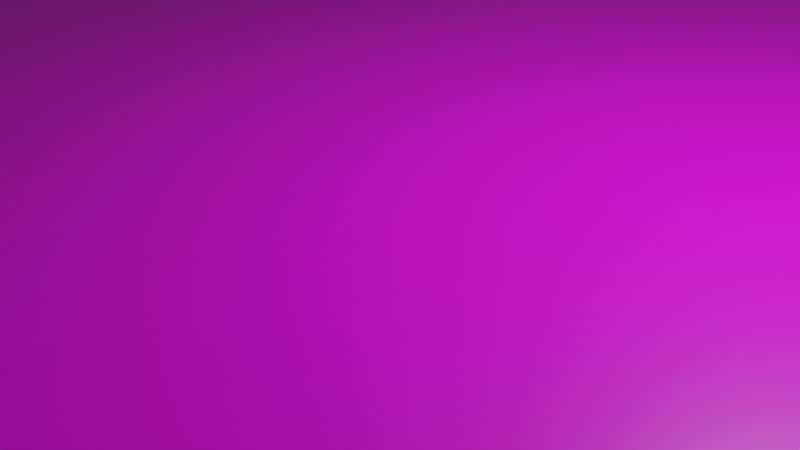 # Source: MuseuVirtual_3.blend  (saved by Blender 2.92.15; exported with 4.5.12 LTS)
import bpy
from mathutils import Matrix  # noqa: F401  (used for matrix-valued properties, if any)

bpy.ops.wm.read_factory_settings(use_empty=True)
scene = bpy.context.scene
scene.name = 'Scene'

# ---- collections
col_collection = bpy.data.collections.new('Collection'); scene.collection.children.link(col_collection)

# ---- images (referenced by path relative to the original .blend; pixels are not part of the script)
import os
ASSET_DIR = os.environ.get("B2B_ASSET_DIR", "")  # directory of the original .blend (textures are referenced by path, not embedded)
HERE = os.path.dirname(os.path.abspath(__file__))  # packed textures are extracted next to this script under _unpacked/

def load_image(name, relpath, width, height, colorspace="sRGB"):
    """Load a texture the original file referenced (path relative to the .blend, or extracted next to this script)."""
    p = next((c for c in (os.path.join(HERE, relpath), os.path.join(ASSET_DIR, relpath)) if relpath and os.path.exists(c)), "")
    if p:
        img = bpy.data.images.load(p, check_existing=True)
        img.name = name
    else:  # same state as the original file: an image datablock whose file is absent (Cycles renders it pink)
        img = bpy.data.images.new(name, width, height)
        img.source = "FILE"
        img.filepath = "//" + (relpath or name)
    img.colorspace_settings.name = colorspace
    return img
img_museu_jpg = load_image('museu.jpg', 'museu.jpg', 1024, 1024, 'sRGB')

# ---- materials (node trees are filled in below, after node groups)
mat_material = bpy.data.materials.new('Material')
mat_material.alpha_threshold = 0.0
mat_material.use_transparent_shadow = False
mat_material.line_color = (0.0, 0.0, 0.0, 1.0)

# ---- material node trees
mat_material.use_nodes = True; mat_material.node_tree.nodes.clear()
_N = mat_material.node_tree.nodes; _L = mat_material.node_tree.links
n0 = _N.new('ShaderNodeOutputMaterial'); n0.name = 'Material Output'; n0.location = (300, 300)
n1 = _N.new('ShaderNodeBsdfPrincipled'); n1.name = 'Principled BSDF'; n1.location = (10, 300)
n1.distribution = 'GGX'
n1.subsurface_method = 'BURLEY'
n1.inputs[2].default_value = 0.4
n1.inputs[3].default_value = 1.45
n1.inputs[27].default_value = (0.0, 0.0, 0.0, 1.0)
n1.inputs[28].default_value = 1.0
n2 = _N.new('ShaderNodeTexImage'); n2.name = 'Image Texture'; n2.location = (-280, 275)
n2.image = img_museu_jpg
_L.new(n1.outputs[0], n0.inputs[0])
_L.new(n2.outputs[0], n1.inputs[0])
n0.is_active_output = True

# ---- world
world_world = bpy.data.worlds.new('World'); scene.world = world_world
world_world.use_nodes = True; world_world.node_tree.nodes.clear()
_N = world_world.node_tree.nodes; _L = world_world.node_tree.links
n0 = _N.new('ShaderNodeOutputWorld'); n0.name = 'World Output'; n0.location = (300, 300)
n1 = _N.new('ShaderNodeBackground'); n1.name = 'Background'; n1.location = (10, 300)
n1.inputs[0].default_value = (0.05088, 0.05088, 0.05088, 1.0)
_L.new(n1.outputs[0], n0.inputs[0])
n0.is_active_output = True
world_world.color = (0.05088, 0.05088, 0.05088)
world_world.use_sun_shadow = False
world_world.sun_shadow_jitter_overblur = 0.0

# ---- cameras
cam_camera = bpy.data.cameras.new('Camera')
cam_camera.clip_end = 100.0
cam_camera.ortho_scale = 7.314

# ---- lights
light_light = bpy.data.lights.new('Light', 'POINT')
light_light.transmission_factor = 0.0
light_light.energy = 1000.0
light_light.shadow_soft_size = 0.1
light_light.shadow_maximum_resolution = 0.006
light_light.use_absolute_resolution = True

# ---- meshes
me_cube = bpy.data.meshes.new('Cube')
me_cube.from_pydata([(27.67, -117.5, -73.55), (27.67, -104.9, -73.55), (27.67, -117.4, -19.11), (27.67, -104.9, -19.19), (-28.52, -105.0, -73.55), (-28.52, -117.6, -73.55), (-28.52, -105.1, -19.18), (-28.52, -117.5, -19.16), (27.72, 121.2, -73.55), (27.72, 108.2, -73.55), (27.72, 108.1, -19.05), (27.72, 121.4, -19.2), (-28.62, 121.3, -73.55), (-28.62, 108.1, -73.55), (-28.62, 121.4, -19.27), (-28.62, 108.0, -19.11), (66.34, 108.1, -19.05), (66.34, 121.4, -19.2), (66.34, -104.9, -19.19), (66.34, -117.4, -19.11), (-66.01, -117.5, -19.16), (-66.01, -105.1, -19.18), (-66.01, 108.0, -19.11), (-66.01, 121.4, -19.27), (66.34, -238.3, -1.0), (66.34, 236.9, -1.0), (66.34, 256.4, -1.0), (66.34, -257.1, -1.0), (81.08, 236.9, -1.0), (-81.18, 236.9, -1.0), (-81.18, -238.3, -1.0), (81.08, -238.3, -1.0), (81.08, 256.4, 1.0), (81.08, 256.4, -1.0), (81.08, -257.1, 1.0), (81.08, -257.1, -1.0), (-81.18, 256.4, 1.0), (-81.18, 256.4, -1.0), (-81.18, -257.1, 1.0), (-81.18, -257.1, -1.0), (-66.01, 236.9, -1.0), (-66.01, 256.4, -1.0), (-66.01, -238.3, -1.0), (-66.01, -257.1, -1.0), (66.34, 256.4, -73.55), (66.34, 236.9, -73.55), (66.34, -238.3, -73.55), (66.34, -257.1, -73.55), (-66.01, -238.3, -73.55), (-66.01, 236.9, -73.55), (81.08, 256.4, -73.55), (-66.01, -257.1, -73.55), (81.08, 236.9, -73.55), (81.08, -238.3, -73.55), (-81.18, 256.4, -73.55), (-81.18, 236.9, -73.55), (-81.18, -238.3, -73.55), (81.08, -257.1, -73.55), (-81.18, -257.1, -73.55), (-66.01, 256.4, -73.55), (-66.01, 121.3, -73.55), (-66.01, 121.5, -1.0), (-66.01, 108.1, -73.55), (-66.01, 108.0, -1.0), (-66.01, -117.6, -73.55), (-66.01, -117.5, -1.0), (-66.01, -105.1, -1.0), (-66.01, -105.0, -73.55), (66.34, -117.5, -73.55), (66.34, -117.4, -1.0), (66.34, -104.9, -1.0), (66.34, -104.9, -73.55), (66.34, 121.2, -73.55), (66.34, 121.5, -1.0), (66.34, 108.2, -73.55), (66.34, 108.1, -1.0), (-57.75, -219.3, -2.657), (57.19, -219.3, -2.056), (-57.75, 216.5, -2.657), (57.19, 216.5, -2.056), (57.19, -104.3, -2.056), (-57.75, -104.4, -2.657), (-57.75, 108.2, -2.657), (-57.75, 96.18, -2.657), (-57.75, -93.4, -2.657), (57.19, -93.2, -2.056), (57.19, 96.31, -2.056), (57.19, 108.2, -2.056), (-52.22, -198.2, -10.99), (52.55, -198.2, -10.99), (-52.22, 196.9, -10.99), (52.55, 196.9, -10.99), (52.55, -92.72, -10.99), (-52.22, -92.82, -10.99), (-52.22, 96.42, -10.99), (-52.22, 85.69, -10.99), (-52.22, -83.0, -10.99), (52.55, -82.83, -10.99), (52.55, 85.8, -10.99), (52.55, 96.38, -10.99), (35.37, -198.2, -10.99), (35.37, 196.9, -10.99), (40.35, -198.2, -10.99), (40.35, 196.9, -10.99), (36.75, -196.1, -1.5), (36.75, 194.9, -1.5), (38.59, -196.1, -1.5), (38.59, 194.9, -1.5), (35.37, -42.4, -10.99), (-52.22, -42.4, -10.99), (-57.75, -42.4, -2.657), (36.75, -32.62, -1.5), (-57.75, -32.62, -2.657), (35.37, -32.62, -10.99), (-52.22, -32.62, -10.99), (20.04, -32.62, -10.99), (20.04, -42.4, -10.99), (-66.01, -42.39, -1.0), (-66.01, -32.53, -1.0), (-52.22, -32.62, -12.96), (-52.22, -42.4, -12.96), (-57.75, -32.62, -12.92), (-57.75, -42.4, -12.92), (20.04, -32.62, -12.96), (20.04, -42.4, -12.96), (-65.94, -32.53, -12.84), (-65.95, -42.26, -12.81), (-66.01, -41.93, -73.55), (-66.01, -32.52, -73.55), (-65.99, -42.01, -58.94), (-65.99, -32.52, -58.91), (-67.4, -33.37, -13.64), (-67.41, -41.4, -13.61), (-67.45, -41.19, -58.14), (-67.45, -33.36, -58.11), (35.37, 63.72, -10.99), (-52.22, 63.72, -10.99), (35.37, 52.76, -10.99), (-52.22, 52.76, -10.99), (-57.75, 52.76, -2.657), (-57.75, 63.72, -2.657), (-66.01, 63.79, -1.0), (-66.01, 52.66, -1.0), (-66.01, 63.02, -73.55), (-66.01, 52.57, -73.55), (-65.85, 52.64, -12.97), (-65.85, 63.6, -12.94), (20.59, 63.72, -10.99), (20.59, 52.76, -10.99), (-52.22, 63.72, -12.97), (-52.22, 52.76, -12.97), (-57.75, 63.72, -12.91), (-57.75, 52.76, -12.91), (-65.96, 63.2, -58.57), (-65.96, 52.59, -58.65), (20.59, 63.72, -13.0), (20.59, 52.76, -13.0), (-67.13, 53.91, -13.74), (-67.13, 62.28, -13.71), (-67.23, 53.87, -57.88), (-67.23, 61.97, -57.8), (-41.08, -198.2, -10.99), (-41.69, -42.4, -10.99), (-38.01, -198.2, -10.99), (-37.94, -42.4, -10.99), (-38.01, 63.72, -10.99), (-37.77, 196.9, -10.99), (-41.46, 196.9, -10.99), (-41.82, 63.72, -10.99), (-41.04, 64.75, -10.03), (-38.92, 64.75, -10.03), (-40.83, 195.8, -10.03), (-38.79, 195.8, -10.03), (-40.77, -44.09, -10.09), (-40.45, -196.6, -10.09), (-38.91, -196.6, -10.09), (-38.88, -44.09, -10.09), (-37.98, -135.9, -10.99), (35.37, -135.9, -10.99), (35.37, -141.8, -10.99), (-37.98, -141.8, -10.99), (35.37, -155.9, -10.99), (-37.99, -155.9, -10.99), (35.37, -161.1, -10.99), (-37.99, -161.1, -10.99), (-37.96, -82.39, -10.99), (35.37, -82.39, -10.99), (-37.96, -87.28, -10.99), (35.37, -87.28, -10.99), (-37.95, -65.82, -10.99), (35.37, -65.59, -10.99), (-37.95, -60.93, -10.99), (35.37, -60.93, -10.99), (-52.22, -5.488, -10.99), (35.37, -5.488, -10.99), (35.37, -0.1788, -10.99), (-52.22, -0.1789, -10.99), (35.37, 25.89, -10.99), (-52.22, 25.89, -10.99), (35.37, 30.23, -10.99), (-52.22, 30.23, -10.99), (35.37, 173.1, -10.99), (-37.81, 173.1, -10.99), (35.37, 168.3, -10.99), (-37.82, 168.3, -10.99), (35.37, 149.9, -10.99), (-37.85, 149.9, -10.99), (35.37, 145.1, -10.99), (-37.87, 145.1, -10.99), (35.37, 96.36, -10.99), (-37.96, 96.36, -10.99), (35.37, 90.09, -10.99), (-37.97, 90.09, -10.99), (35.37, 79.95, -10.99), (-37.98, 79.95, -10.99), (35.37, 73.67, -10.99), (-37.99, 73.67, -10.99), (26.05, -155.9, -10.99), (26.05, -161.1, -10.99), (25.38, -135.9, -10.99), (25.38, -141.8, -10.99), (-25.9, -161.1, -10.99), (-25.9, -155.9, -10.99), (-25.9, -141.8, -10.99), (-25.9, -135.9, -10.99), (26.05, -87.28, -10.99), (26.05, -82.39, -10.99), (-26.57, -82.39, -10.99), (-26.57, -87.28, -10.99), (26.73, -65.62, -10.99), (26.73, -60.93, -10.99), (-26.91, -65.79, -10.99), (-26.91, -60.93, -10.99), (27.06, -5.488, -10.99), (27.06, -0.1788, -10.99), (-25.9, -0.1789, -10.99), (-25.9, -5.488, -10.99), (26.39, 25.89, -10.99), (26.39, 30.23, -10.99), (-25.9, 30.23, -10.99), (-25.9, 25.89, -10.99), (27.73, 79.95, -10.99), (27.73, 73.67, -10.99), (28.07, 96.36, -10.99), (28.07, 90.09, -10.99), (-25.9, 73.67, -10.99), (-25.9, 79.95, -10.99), (-25.9, 90.09, -10.99), (-25.9, 96.36, -10.99), (27.39, 149.9, -10.99), (27.39, 145.1, -10.99), (26.72, 173.1, -10.99), (26.72, 168.3, -10.99), (-26.91, 149.9, -10.99), (-26.91, 145.1, -10.99), (-26.24, 168.3, -10.99), (-26.24, 173.1, -10.99), (-24.77, -157.2, -6.165), (24.92, -157.2, -6.165), (-24.77, -159.9, -6.165), (24.92, -159.9, -6.165), (-24.93, -137.5, -6.165), (24.41, -137.5, -6.165), (-24.93, -140.3, -6.165), (24.41, -140.3, -6.165), (-25.22, -86.25, -6.165), (24.71, -86.25, -6.165), (-25.22, -83.42, -6.165), (24.71, -83.42, -6.165), (-25.23, -64.66, -6.165), (25.05, -64.57, -6.165), (-25.23, -62.02, -6.165), (25.05, -62.02, -6.165), (-23.94, -4.36, -6.165), (25.09, -4.36, -6.165), (-23.94, -1.308, -6.165), (25.09, -1.307, -6.165), (-24.11, 26.98, -6.165), (24.59, 26.98, -6.165), (-24.11, 29.13, -6.165), (24.59, 29.13, -6.165), (-23.77, 78.47, -6.165), (25.6, 78.47, -6.165), (-23.77, 75.15, -6.165), (25.6, 75.15, -6.165), (-24.57, 94.97, -6.165), (26.74, 94.97, -6.165), (-24.57, 91.48, -6.165), (26.74, 91.48, -6.165), (-24.69, 148.7, -6.165), (25.18, 148.7, -6.165), (-24.69, 146.3, -6.165), (25.18, 146.3, -6.165), (-24.53, 171.8, -6.165), (25.01, 171.8, -6.165), (-24.53, 169.6, -6.165), (25.01, 169.6, -6.165)], [], [(19, 18, 3, 2), (68, 19, 2, 0), (71, 68, 0, 1), (0, 2, 3, 1), (64, 67, 4, 5), (20, 64, 5, 7), (21, 20, 7, 6), (4, 6, 7, 5), (72, 74, 9, 8), (16, 17, 11, 10), (17, 72, 8, 11), (9, 10, 11, 8), (23, 22, 15, 14), (60, 23, 14, 12), (33, 28, 52, 50), (62, 60, 12, 13), (17, 16, 75, 73), (18, 19, 69, 70), (20, 21, 66, 65), (22, 23, 61, 63), (12, 14, 15, 13), (29, 37, 54, 55), (28, 31, 53, 52), (43, 39, 58, 51), (37, 41, 59, 54), (32, 36, 38, 34), (35, 34, 38, 39, 43, 27), (39, 38, 36, 37, 29, 30), (35, 27, 47, 57), (33, 32, 34, 35, 31, 28), (37, 36, 32, 33, 26, 41), (27, 43, 51, 47), (39, 30, 56, 58), (75, 70, 85, 86), (46, 68, 71, 74, 72, 45, 52, 53), (45, 44, 50, 52), (47, 46, 53, 57), (55, 49, 60, 62, 143, 144, 128, 127, 67, 64, 48, 56), (56, 48, 51, 58), (54, 59, 49, 55), (51, 48, 46, 47), (49, 59, 44, 45), (40, 61, 23, 60, 49), (24, 69, 19, 68, 46), (42, 24, 46, 48), (30, 29, 55, 56), (25, 40, 49, 45), (31, 35, 57, 53), (41, 26, 44, 59), (26, 33, 50, 44), (22, 62, 13, 15), (62, 22, 63, 141, 146, 153, 143), (64, 20, 65, 42, 48), (67, 21, 6, 4), (18, 71, 1, 3), (71, 18, 70, 75, 16, 74), (72, 17, 73, 25, 45), (74, 16, 10, 9), (85, 80, 92, 97), (73, 75, 86, 87), (25, 73, 87, 79), (66, 117, 110, 84), (24, 42, 76, 77), (70, 69, 80, 85), (40, 25, 79, 78), (65, 66, 84, 81), (63, 61, 82, 83), (69, 24, 77, 80), (61, 40, 78, 82), (42, 65, 81, 76), (88, 93, 96, 109, 162, 161), (83, 82, 94, 95), (80, 77, 89, 92), (86, 85, 97, 98), (81, 84, 96, 93), (76, 81, 93, 88), (79, 87, 99, 91), (77, 76, 88, 161, 163, 100, 102, 89), (84, 110, 109, 96), (82, 78, 90, 94), (87, 86, 98, 99), (78, 79, 91, 103, 101, 166, 167, 90), (104, 111, 105, 107, 106), (103, 102, 106, 107), (102, 103, 91, 99, 98, 97, 92, 89), (102, 100, 104, 106), (101, 103, 107, 105), (100, 183, 181, 179, 178, 188, 186, 190, 192, 108, 113, 111, 104), (108, 116, 115, 113), (114, 115, 123, 119), (114, 112, 139, 138, 200, 198, 196, 193), (111, 113, 194, 195, 197, 199, 137, 135, 215, 213, 211, 209, 207, 205, 203, 201, 101, 105), (113, 115, 114, 193, 236, 233, 194), (115, 116, 124, 123), (110, 117, 126, 122), (112, 118, 142, 139), (120, 122, 121, 119), (123, 124, 120, 119), (122, 126, 125, 121), (109, 110, 122, 120), (116, 164, 162, 109, 120, 124), (112, 114, 119, 121), (118, 112, 121, 125), (127, 129, 126, 117, 66, 21, 67), (128, 130, 129, 127), (133, 134, 131, 132), (130, 125, 131, 134), (125, 126, 132, 131), (129, 130, 134, 133), (126, 129, 133, 132), (150, 152, 151, 149), (135, 147, 165, 216, 245, 242, 215), (137, 148, 147, 135), (140, 136, 149, 151), (136, 140, 83, 95), (140, 141, 63, 83), (141, 140, 151, 146), (143, 153, 154, 144), (144, 154, 145, 142, 118, 125, 130, 128), (145, 146, 141, 142), (148, 138, 150, 156), (152, 145, 146, 151), (155, 156, 150, 149), (138, 139, 152, 150), (147, 148, 156, 155), (159, 160, 158, 157), (136, 168, 165, 147, 155, 149), (139, 142, 145, 152), (146, 145, 157, 158), (154, 153, 160, 159), (145, 154, 159, 157), (153, 146, 158, 160), (164, 191, 189, 185, 187, 177, 180, 182, 184, 163, 175, 176), (163, 184, 221, 218, 183, 100), (167, 166, 172, 171), (167, 168, 136, 95, 94, 90), (172, 170, 169, 171), (166, 202, 204, 206, 208, 210, 212, 214, 216, 165, 170, 172), (165, 168, 169, 170), (168, 167, 171, 169), (174, 173, 176, 175), (163, 161, 174, 175), (162, 164, 176, 173), (161, 162, 173, 174), (258, 260, 259, 257), (178, 219, 224, 177, 187, 228, 225, 188), (179, 220, 219, 178), (181, 217, 222, 182, 180, 223, 220, 179), (183, 218, 217, 181), (186, 226, 227, 185, 189, 231, 229, 190), (188, 225, 226, 186), (190, 229, 230, 192), (192, 230, 232, 191, 164, 116, 108), (194, 233, 234, 195), (195, 234, 235, 196, 198, 240, 237, 197), (197, 237, 238, 199), (199, 238, 239, 200, 138, 148, 137), (201, 251, 256, 202, 166, 101), (203, 252, 251, 201), (205, 249, 253, 206, 204, 255, 252, 203), (207, 250, 249, 205), (209, 243, 248, 210, 208, 254, 250, 207), (211, 244, 243, 209), (213, 241, 246, 214, 212, 247, 244, 211), (215, 242, 241, 213), (218, 221, 259, 260), (219, 220, 264, 262), (222, 221, 184, 182), (224, 223, 180, 177), (226, 225, 266, 268), (227, 228, 187, 185), (229, 231, 269, 270), (232, 231, 189, 191), (236, 235, 275, 273), (235, 236, 193, 196), (238, 237, 278, 280), (239, 240, 198, 200), (241, 242, 284, 282), (244, 247, 287, 288), (246, 245, 216, 214), (248, 247, 212, 210), (250, 254, 291, 292), (256, 251, 294, 293), (253, 254, 208, 206), (256, 255, 204, 202), (221, 222, 257, 259), (217, 218, 260, 258), (222, 217, 258, 257), (262, 264, 263, 261), (224, 219, 262, 261), (220, 223, 263, 264), (223, 224, 261, 263), (268, 266, 265, 267), (225, 228, 265, 266), (228, 227, 267, 265), (227, 226, 268, 267), (272, 270, 269, 271), (231, 232, 271, 269), (232, 230, 272, 271), (230, 229, 270, 272), (276, 274, 273, 275), (235, 234, 276, 275), (234, 233, 274, 276), (233, 236, 273, 274), (280, 278, 277, 279), (237, 240, 277, 278), (240, 239, 279, 277), (239, 238, 280, 279), (282, 284, 283, 281), (246, 241, 282, 281), (242, 245, 283, 284), (245, 246, 281, 283), (286, 288, 287, 285), (247, 248, 285, 287), (243, 244, 288, 286), (248, 243, 286, 285), (290, 292, 291, 289), (254, 253, 289, 291), (249, 250, 292, 290), (253, 249, 290, 289), (294, 296, 295, 293), (252, 255, 295, 296), (255, 256, 293, 295), (251, 252, 296, 294)])
_uv = me_cube.uv_layers.new(name='UVMap')
_uv.uv.foreach_set('vector', [0.4363, 0.2241, 0.4363, 0.3845, 0.375, 0.3845, 0.375, 0.2241, 0.2066, 0.2262, 0.2975, 0.2262, 0.2975, 0.5012, 0.2066, 0.5012, 0.2192, 0.9854, 0.2198, 0.9855, 0.2198, 0.9939, 0.2192, 0.9938, 0.2975, 0.009703, 0.2983, 0.2202, 0.207, 0.2201, 0.2062, 0.009753, 0.2198, 0.9387, 0.2193, 0.9386, 0.2193, 0.9314, 0.2198, 0.9314, 0.4358, 0.6117, 0.4346, 0.9854, 0.3516, 0.9854, 0.3528, 0.6117, 0.2194, 0.9291, 0.2199, 0.9291, 0.2199, 0.9357, 0.2194, 0.9357, 0.3698, 0.2111, 0.3029, 0.2185, 0.3023, 0.008755, 0.3723, 0.01371, 0.2122, 0.9846, 0.2128, 0.9847, 0.2127, 0.9922, 0.2122, 0.9922, 0.3549, 0.6001, 0.3549, 0.5625, 0.4031, 0.5625, 0.4031, 0.6001, 0.5295, 0.3381, 0.6095, 0.3381, 0.6095, 0.5528, 0.5295, 0.5528, 0.414, 0.5516, 0.3435, 0.5516, 0.3437, 0.5127, 0.414, 0.5134, 0.211, 0.929, 0.2116, 0.9289, 0.2116, 0.9356, 0.2111, 0.9356, 0.569, 0.9846, 0.4925, 0.9846, 0.4925, 0.8067, 0.569, 0.8067, 0.2102, 0.9721, 0.2112, 0.9727, 0.2087, 0.9819, 0.2088, 0.9775, 0.2117, 0.9386, 0.2112, 0.9386, 0.2112, 0.9326, 0.2116, 0.9326, 0.3187, 0.9951, 0.3188, 0.9813, 0.327, 0.9813, 0.327, 0.9952, 0.3193, 0.5404, 0.3194, 0.5275, 0.3276, 0.5275, 0.3276, 0.5405, 0.2199, 0.9291, 0.2194, 0.9291, 0.2194, 0.9259, 0.2199, 0.9259, 0.2116, 0.9289, 0.211, 0.929, 0.211, 0.9257, 0.2115, 0.9257, 0.4527, 0.4967, 0.3779, 0.4971, 0.3777, 0.4551, 0.4527, 0.4552, 0.2115, 0.9502, 0.2103, 0.9506, 0.2083, 0.9458, 0.2082, 0.9407, 0.2112, 0.9727, 0.2203, 0.974, 0.2234, 0.9836, 0.2087, 0.9819, 0.2217, 0.9539, 0.2217, 0.9512, 0.2233, 0.9451, 0.2238, 0.9467, 0.2103, 0.9506, 0.2102, 0.9537, 0.2076, 0.9474, 0.2083, 0.9458, 0.2102, 0.9718, 0.2103, 0.951, 0.2216, 0.9516, 0.2214, 0.9733, 0.2215, 0.9737, 0.2214, 0.9733, 0.2216, 0.9516, 0.2217, 0.9512, 0.2217, 0.9539, 0.2215, 0.971, 0.2217, 0.9512, 0.2216, 0.9516, 0.2103, 0.951, 0.2103, 0.9506, 0.2115, 0.9502, 0.2207, 0.9507, 0.2215, 0.9737, 0.2215, 0.971, 0.2241, 0.9774, 0.2235, 0.9791, 0.2102, 0.9721, 0.2102, 0.9718, 0.2214, 0.9733, 0.2215, 0.9737, 0.2203, 0.974, 0.2112, 0.9727, 0.2103, 0.9506, 0.2103, 0.951, 0.2102, 0.9718, 0.2102, 0.9721, 0.2102, 0.97, 0.2102, 0.9537, 0.2215, 0.971, 0.2217, 0.9539, 0.2238, 0.9467, 0.2241, 0.9774, 0.2217, 0.9512, 0.2207, 0.9507, 0.2232, 0.941, 0.2233, 0.9451, 0.2115, 0.9023, 0.2194, 0.9024, 0.219, 0.904, 0.212, 0.9039, 0.2252, 0.986, 0.2198, 0.9855, 0.2192, 0.9854, 0.2128, 0.9847, 0.2122, 0.9846, 0.2073, 0.984, 0.2087, 0.9819, 0.2234, 0.9836, 0.2073, 0.984, 0.2082, 0.9763, 0.2088, 0.9775, 0.2087, 0.9819, 0.2241, 0.9774, 0.2252, 0.986, 0.2234, 0.9836, 0.2235, 0.9791, 0.2082, 0.9407, 0.2065, 0.9388, 0.2112, 0.9386, 0.2117, 0.9386, 0.2132, 0.9385, 0.2136, 0.9385, 0.2167, 0.9385, 0.2171, 0.9385, 0.2193, 0.9386, 0.2198, 0.9387, 0.2249, 0.9388, 0.2232, 0.941, 0.2232, 0.941, 0.2249, 0.9388, 0.2238, 0.9467, 0.2233, 0.9451, 0.2083, 0.9458, 0.2076, 0.9474, 0.2065, 0.9388, 0.2082, 0.9407, 0.2238, 0.9467, 0.2249, 0.9388, 0.2252, 0.986, 0.2241, 0.9774, 0.2065, 0.9388, 0.2076, 0.9474, 0.2082, 0.9763, 0.2073, 0.984, 0.4629, 0.7951, 0.4629, 0.6021, 0.4827, 0.602, 0.5416, 0.6018, 0.5416, 0.7951, 0.6894, 0.01155, 0.6899, 0.1625, 0.6816, 0.1625, 0.6123, 0.164, 0.6118, 0.008344, 0.6894, 0.172, 0.6894, 0.3092, 0.6128, 0.3172, 0.6123, 0.1736, 0.2207, 0.9507, 0.2115, 0.9502, 0.2082, 0.9407, 0.2232, 0.941, 0.6156, 0.7885, 0.6144, 0.5847, 0.6888, 0.5827, 0.69, 0.7865, 0.2203, 0.974, 0.2215, 0.9737, 0.2235, 0.9791, 0.2234, 0.9836, 0.2102, 0.9537, 0.2102, 0.97, 0.2082, 0.9763, 0.2076, 0.9474, 0.2102, 0.97, 0.2102, 0.9721, 0.2088, 0.9775, 0.2082, 0.9763, 0.6092, 0.3221, 0.519, 0.3221, 0.519, 0.1198, 0.6092, 0.1198, 0.2117, 0.9386, 0.2116, 0.9289, 0.2115, 0.9257, 0.2132, 0.9257, 0.2132, 0.9278, 0.2132, 0.9358, 0.2132, 0.9385, 0.4902, 0.9836, 0.4654, 0.9837, 0.4571, 0.9837, 0.4571, 0.8585, 0.4902, 0.8585, 0.5432, 0.56, 0.6105, 0.56, 0.6124, 0.7875, 0.5451, 0.7875, 0.3013, 0.2292, 0.3699, 0.2279, 0.3695, 0.5003, 0.3017, 0.5009, 0.23, 0.5404, 0.3193, 0.5404, 0.3276, 0.5405, 0.327, 0.9813, 0.3188, 0.9813, 0.2294, 0.9813, 0.6156, 0.7986, 0.6405, 0.7988, 0.6894, 0.7989, 0.6894, 0.9891, 0.6156, 0.9891, 0.3762, 0.208, 0.3772, 0.01687, 0.4656, 0.01367, 0.4646, 0.2048, 0.9124, 0.06782, 0.9196, 0.06646, 0.9177, 0.09605, 0.9105, 0.09799, 0.211, 0.9023, 0.2115, 0.9023, 0.212, 0.9039, 0.2115, 0.9039, 0.2067, 0.9023, 0.211, 0.9023, 0.2115, 0.9039, 0.2075, 0.9039, 0.2194, 0.9259, 0.2171, 0.9257, 0.2171, 0.9242, 0.219, 0.9244, 0.2244, 0.9027, 0.2244, 0.9261, 0.2237, 0.9246, 0.2237, 0.9043, 0.2194, 0.9024, 0.2199, 0.9024, 0.2194, 0.9041, 0.219, 0.904, 0.2067, 0.9257, 0.2067, 0.9023, 0.2075, 0.9039, 0.2075, 0.9242, 0.2199, 0.9259, 0.2194, 0.9259, 0.219, 0.9244, 0.2194, 0.9244, 0.2115, 0.9257, 0.211, 0.9257, 0.2115, 0.9242, 0.212, 0.9242, 0.2199, 0.9024, 0.2244, 0.9027, 0.2237, 0.9043, 0.2194, 0.9041, 0.211, 0.9257, 0.2067, 0.9257, 0.2075, 0.9242, 0.2115, 0.9242, 0.2244, 0.9261, 0.2199, 0.9259, 0.2194, 0.9244, 0.2237, 0.9246, 0.9764, 0.7991, 0.9085, 0.7726, 0.9024, 0.7706, 0.8778, 0.7623, 0.878, 0.7061, 0.9773, 0.73, 0.7891, 0.9542, 0.78, 0.9483, 0.7895, 0.8881, 0.7974, 0.8948, 0.9196, 0.06646, 0.9873, 0.06623, 0.9871, 0.09851, 0.9177, 0.09605, 0.791, 0.0651, 0.9124, 0.06782, 0.9105, 0.09799, 0.7906, 0.09737, 0.9156, 0.833, 0.9086, 0.8285, 0.9024, 0.7706, 0.9085, 0.7726, 0.9924, 0.8667, 0.9156, 0.833, 0.9085, 0.7726, 0.9764, 0.7991, 0.6986, 0.06255, 0.7826, 0.06255, 0.7827, 0.09609, 0.71, 0.09922, 0.998, 0.07132, 0.9924, 0.8667, 0.9764, 0.7991, 0.9773, 0.73, 0.9773, 0.6996, 0.9842, 0.1966, 0.9831, 0.124, 0.9871, 0.09851, 0.9086, 0.8285, 0.8775, 0.8159, 0.8778, 0.7623, 0.9024, 0.7706, 0.78, 0.9483, 0.6993, 0.8822, 0.7153, 0.8298, 0.7895, 0.8881, 0.7826, 0.06255, 0.791, 0.0651, 0.7906, 0.09737, 0.7827, 0.09609, 0.6993, 0.8822, 0.6986, 0.06255, 0.71, 0.09922, 0.7182, 0.1269, 0.717, 0.2029, 0.7154, 0.7215, 0.7152, 0.7564, 0.7153, 0.8298, 0.9756, 0.1605, 0.8728, 0.1803, 0.732, 0.1938, 0.7266, 0.1577, 0.9757, 0.1479, 0.7182, 0.1269, 0.9831, 0.124, 0.9757, 0.1479, 0.7266, 0.1577, 0.9831, 0.124, 0.7182, 0.1269, 0.71, 0.09922, 0.7827, 0.09609, 0.7906, 0.09737, 0.9105, 0.09799, 0.9177, 0.09605, 0.9871, 0.09851, 0.9831, 0.124, 0.9842, 0.1966, 0.9756, 0.1605, 0.9757, 0.1479, 0.717, 0.2029, 0.7182, 0.1269, 0.7266, 0.1577, 0.732, 0.1938, 0.9842, 0.1966, 0.9523, 0.2033, 0.9488, 0.2067, 0.9401, 0.2117, 0.9361, 0.214, 0.9042, 0.2167, 0.901, 0.2169, 0.8909, 0.2182, 0.8876, 0.2177, 0.8764, 0.2161, 0.871, 0.2164, 0.8728, 0.1803, 0.9756, 0.1605, 0.8764, 0.2161, 0.8759, 0.3378, 0.8706, 0.3354, 0.871, 0.2164, 0.1335, 0.4745, 0.1326, 0.9858, 0.1269, 0.9688, 0.1261, 0.4771, 0.8763, 0.9374, 0.8777, 0.9867, 0.8273, 0.9895, 0.8248, 0.941, 0.838, 0.9348, 0.8407, 0.94, 0.8575, 0.941, 0.8607, 0.9384, 0.8728, 0.1803, 0.871, 0.2164, 0.8559, 0.2226, 0.8524, 0.2247, 0.837, 0.2294, 0.8337, 0.23, 0.8206, 0.2334, 0.8136, 0.2346, 0.8067, 0.2352, 0.8004, 0.2355, 0.7919, 0.2374, 0.7849, 0.2389, 0.7514, 0.2364, 0.7479, 0.2347, 0.736, 0.2279, 0.733, 0.2237, 0.717, 0.2029, 0.732, 0.1938, 0.871, 0.2164, 0.8706, 0.3354, 0.8763, 0.9374, 0.8607, 0.9384, 0.8603, 0.7097, 0.8559, 0.4227, 0.8559, 0.2226, 0.1326, 0.9858, 0.08505, 0.9868, 0.0891, 0.9681, 0.1269, 0.9688, 0.05947, 0.4402, 0.05812, 0.3611, 0.09079, 0.3593, 0.09044, 0.4428, 0.2167, 0.9242, 0.2167, 0.9257, 0.2136, 0.9257, 0.2136, 0.9242, 0.0877, 0.4798, 0.09044, 0.4428, 0.1166, 0.4409, 0.1261, 0.4771, 0.1269, 0.9688, 0.0891, 0.9681, 0.0877, 0.4798, 0.1261, 0.4771, 0.09044, 0.4428, 0.09079, 0.3593, 0.1169, 0.3562, 0.1166, 0.4409, 0.08023, 0.4796, 0.05947, 0.4402, 0.09044, 0.4428, 0.0877, 0.4798, 0.08505, 0.9868, 0.0824, 0.6111, 0.0823, 0.5804, 0.08023, 0.4796, 0.0877, 0.4798, 0.0891, 0.9681, 0.1486, 0.4424, 0.1335, 0.4745, 0.1261, 0.4771, 0.1166, 0.4409, 0.1472, 0.3541, 0.1486, 0.4424, 0.1166, 0.4409, 0.1169, 0.3562, 0.2171, 0.9385, 0.2171, 0.9358, 0.2171, 0.9277, 0.2171, 0.9257, 0.2194, 0.9259, 0.2194, 0.9291, 0.2193, 0.9386, 0.2167, 0.9385, 0.2167, 0.9358, 0.2171, 0.9358, 0.2171, 0.9385, 0.09713, 0.02313, 0.1144, 0.02354, 0.1144, 0.3479, 0.09568, 0.3492, 0.1186, 0.003954, 0.1169, 0.3562, 0.1144, 0.3479, 0.1144, 0.02354, 0.1169, 0.3562, 0.09079, 0.3593, 0.09568, 0.3492, 0.1144, 0.3479, 0.09323, 0.002618, 0.1186, 0.003954, 0.1144, 0.02354, 0.09713, 0.02313, 0.09079, 0.3593, 0.09323, 0.002618, 0.09713, 0.02313, 0.09568, 0.3492, 0.05217, 0.8031, 0.05256, 0.8761, 0.02853, 0.8779, 0.02807, 0.8016, 0.8136, 0.2346, 0.813, 0.3717, 0.8144, 0.8038, 0.8063, 0.7967, 0.808, 0.7024, 0.8064, 0.3357, 0.8067, 0.2352, 0.8206, 0.2334, 0.8207, 0.3624, 0.813, 0.3717, 0.8136, 0.2346, 0.006367, 0.8809, 0.02384, 0.8016, 0.02807, 0.8016, 0.02853, 0.8779, 0.8133, 0.908, 0.8127, 0.9722, 0.7891, 0.9542, 0.7974, 0.8948, 0.2132, 0.9242, 0.2132, 0.9257, 0.2115, 0.9257, 0.212, 0.9242, 0.003702, 0.9899, 0.006367, 0.8809, 0.02853, 0.8779, 0.02956, 0.9903, 0.2132, 0.9385, 0.2132, 0.9358, 0.2136, 0.9358, 0.2136, 0.9385, 0.2136, 0.9385, 0.2136, 0.9358, 0.2136, 0.9278, 0.2136, 0.9257, 0.2167, 0.9257, 0.2167, 0.9277, 0.2167, 0.9358, 0.2167, 0.9385, 0.4648, 0.526, 0.4598, 0.526, 0.4597, 0.5136, 0.4648, 0.5136, 0.05173, 0.004058, 0.05584, 0.8027, 0.05217, 0.8031, 0.04598, 0.02221, 0.05256, 0.8761, 0.05343, 0.9878, 0.02956, 0.9903, 0.02853, 0.8779, 0.02204, 0.02281, 0.04598, 0.02221, 0.05217, 0.8031, 0.02807, 0.8016, 0.05584, 0.8027, 0.07398, 0.8722, 0.05256, 0.8761, 0.05217, 0.8031, 0.0162, 0.005307, 0.05173, 0.004058, 0.04598, 0.02221, 0.02204, 0.02281, 0.1615, 0.02688, 0.1902, 0.02711, 0.1904, 0.9794, 0.1623, 0.9787, 0.02384, 0.8016, 0.02382, 0.6594, 0.0238, 0.6077, 0.0162, 0.005307, 0.02204, 0.02281, 0.02807, 0.8016, 0.07398, 0.8722, 0.07871, 0.9833, 0.05343, 0.9878, 0.05256, 0.8761, 0.1951, 0.9942, 0.1572, 0.9941, 0.1623, 0.9787, 0.1904, 0.9794, 0.1566, 0.004668, 0.196, 0.005609, 0.1902, 0.02711, 0.1615, 0.02688, 0.1572, 0.9941, 0.1566, 0.004668, 0.1615, 0.02688, 0.1623, 0.9787, 0.196, 0.005609, 0.1951, 0.9942, 0.1904, 0.9794, 0.1902, 0.02711, 0.8782, 0.6718, 0.8891, 0.6747, 0.8921, 0.6752, 0.902, 0.6772, 0.9063, 0.6785, 0.9379, 0.6873, 0.9426, 0.6885, 0.9524, 0.6912, 0.9569, 0.6925, 0.9773, 0.6996, 0.9757, 0.7057, 0.8797, 0.6794, 0.9773, 0.6996, 0.9569, 0.6925, 0.957, 0.6105, 0.9533, 0.3131, 0.9523, 0.2033, 0.9842, 0.1966, 0.7152, 0.7564, 0.7154, 0.7215, 0.7165, 0.7304, 0.7167, 0.7458, 0.7152, 0.7564, 0.8139, 0.8417, 0.8133, 0.908, 0.7974, 0.8948, 0.7895, 0.8881, 0.7153, 0.8298, 0.7165, 0.7304, 0.813, 0.812, 0.8126, 0.8284, 0.7167, 0.7458, 0.7154, 0.7215, 0.7302, 0.733, 0.7344, 0.7364, 0.7468, 0.7463, 0.7519, 0.7508, 0.7878, 0.781, 0.7936, 0.7856, 0.8012, 0.7921, 0.8063, 0.7967, 0.8144, 0.8038, 0.813, 0.812, 0.7165, 0.7304, 0.8144, 0.8038, 0.8139, 0.8417, 0.8126, 0.8284, 0.813, 0.812, 0.8139, 0.8417, 0.7152, 0.7564, 0.7167, 0.7458, 0.8126, 0.8284, 0.9754, 0.7187, 0.8799, 0.6947, 0.8797, 0.6794, 0.9757, 0.7057, 0.9773, 0.6996, 0.9773, 0.73, 0.9754, 0.7187, 0.9757, 0.7057, 0.878, 0.7061, 0.8782, 0.6718, 0.8797, 0.6794, 0.8799, 0.6947, 0.9773, 0.73, 0.878, 0.7061, 0.8799, 0.6947, 0.9754, 0.7187, 0.9507, 0.3412, 0.9519, 0.3386, 0.9546, 0.5834, 0.9535, 0.586, 0.9361, 0.214, 0.9353, 0.3235, 0.9385, 0.612, 0.9379, 0.6873, 0.9063, 0.6785, 0.9065, 0.6001, 0.9042, 0.3234, 0.9042, 0.2167, 0.9401, 0.2117, 0.9403, 0.3171, 0.9353, 0.3235, 0.9361, 0.214, 0.9488, 0.2067, 0.9484, 0.3138, 0.952, 0.6122, 0.9524, 0.6912, 0.9426, 0.6885, 0.9439, 0.6109, 0.9403, 0.3171, 0.9401, 0.2117, 0.9523, 0.2033, 0.9533, 0.3131, 0.9484, 0.3138, 0.9488, 0.2067, 0.901, 0.2169, 0.8999, 0.3194, 0.9017, 0.6031, 0.902, 0.6772, 0.8921, 0.6752, 0.8925, 0.6068, 0.8908, 0.3199, 0.8909, 0.2182, 0.9042, 0.2167, 0.9042, 0.3234, 0.8999, 0.3194, 0.901, 0.2169, 0.8909, 0.2182, 0.8908, 0.3199, 0.8861, 0.3216, 0.8876, 0.2177, 0.8876, 0.2177, 0.8861, 0.3216, 0.8885, 0.6101, 0.8891, 0.6747, 0.8782, 0.6718, 0.8759, 0.3378, 0.8764, 0.2161, 0.8559, 0.2226, 0.8559, 0.4227, 0.8514, 0.4303, 0.8524, 0.2247, 0.8524, 0.2247, 0.8514, 0.4303, 0.8557, 0.7169, 0.8575, 0.941, 0.8407, 0.94, 0.8412, 0.7188, 0.8367, 0.4345, 0.837, 0.2294, 0.837, 0.2294, 0.8367, 0.4345, 0.8326, 0.4413, 0.8337, 0.23, 0.8337, 0.23, 0.8326, 0.4413, 0.837, 0.7223, 0.838, 0.9348, 0.8248, 0.941, 0.8207, 0.3624, 0.8206, 0.2334, 0.733, 0.2237, 0.7306, 0.3313, 0.7311, 0.6532, 0.7302, 0.733, 0.7154, 0.7215, 0.717, 0.2029, 0.736, 0.2279, 0.7355, 0.3299, 0.7306, 0.3313, 0.733, 0.2237, 0.7479, 0.2347, 0.7466, 0.338, 0.7479, 0.6632, 0.7468, 0.7463, 0.7344, 0.7364, 0.7364, 0.6519, 0.7355, 0.3299, 0.736, 0.2279, 0.7514, 0.2364, 0.7513, 0.3354, 0.7466, 0.338, 0.7479, 0.2347, 0.7849, 0.2389, 0.7847, 0.3461, 0.7884, 0.6973, 0.7878, 0.781, 0.7519, 0.7508, 0.7533, 0.6638, 0.7513, 0.3354, 0.7514, 0.2364, 0.7919, 0.2374, 0.7918, 0.3418, 0.7847, 0.3461, 0.7849, 0.2389, 0.8004, 0.2355, 0.7992, 0.3421, 0.8014, 0.6999, 0.8012, 0.7921, 0.7936, 0.7856, 0.795, 0.698, 0.7918, 0.3418, 0.7919, 0.2374, 0.8067, 0.2352, 0.8064, 0.3357, 0.7992, 0.3421, 0.8004, 0.2355, 0.9533, 0.3131, 0.957, 0.6105, 0.9546, 0.5834, 0.9519, 0.3386, 0.9353, 0.3235, 0.9403, 0.3171, 0.9389, 0.3446, 0.9377, 0.344, 0.952, 0.6122, 0.957, 0.6105, 0.9569, 0.6925, 0.9524, 0.6912, 0.9385, 0.612, 0.9439, 0.6109, 0.9426, 0.6885, 0.9379, 0.6873, 0.8999, 0.3194, 0.9042, 0.3234, 0.9028, 0.3457, 0.9017, 0.3472, 0.9017, 0.6031, 0.9065, 0.6001, 0.9063, 0.6785, 0.902, 0.6772, 0.8908, 0.3199, 0.8925, 0.6068, 0.891, 0.5841, 0.889, 0.3503, 0.8885, 0.6101, 0.8925, 0.6068, 0.8921, 0.6752, 0.8891, 0.6747, 0.8603, 0.7097, 0.8557, 0.7169, 0.8568, 0.6863, 0.858, 0.6863, 0.8557, 0.7169, 0.8603, 0.7097, 0.8607, 0.9384, 0.8575, 0.941, 0.8326, 0.4413, 0.8367, 0.4345, 0.8357, 0.4652, 0.8348, 0.4652, 0.837, 0.7223, 0.8412, 0.7188, 0.8407, 0.94, 0.838, 0.9348, 0.7992, 0.3421, 0.8064, 0.3357, 0.804, 0.3758, 0.8022, 0.3741, 0.7918, 0.3418, 0.795, 0.698, 0.7922, 0.6657, 0.7897, 0.3776, 0.8014, 0.6999, 0.808, 0.7024, 0.8063, 0.7967, 0.8012, 0.7921, 0.7884, 0.6973, 0.795, 0.698, 0.7936, 0.7856, 0.7878, 0.781, 0.7513, 0.3354, 0.7533, 0.6638, 0.751, 0.628, 0.7497, 0.3676, 0.7311, 0.6532, 0.7306, 0.3313, 0.7327, 0.3595, 0.7331, 0.6198, 0.7479, 0.6632, 0.7533, 0.6638, 0.7519, 0.7508, 0.7468, 0.7463, 0.7311, 0.6532, 0.7364, 0.6519, 0.7344, 0.7364, 0.7302, 0.733, 0.957, 0.6105, 0.952, 0.6122, 0.9535, 0.586, 0.9546, 0.5834, 0.9484, 0.3138, 0.9533, 0.3131, 0.9519, 0.3386, 0.9507, 0.3412, 0.952, 0.6122, 0.9484, 0.3138, 0.9507, 0.3412, 0.9535, 0.586, 0.9377, 0.344, 0.9389, 0.3446, 0.9414, 0.585, 0.9402, 0.5878, 0.9385, 0.612, 0.9353, 0.3235, 0.9377, 0.344, 0.9402, 0.5878, 0.9403, 0.3171, 0.9439, 0.6109, 0.9414, 0.585, 0.9389, 0.3446, 0.9439, 0.6109, 0.9385, 0.612, 0.9402, 0.5878, 0.9414, 0.585, 0.9017, 0.3472, 0.9028, 0.3457, 0.9044, 0.5725, 0.9033, 0.5746, 0.9042, 0.3234, 0.9065, 0.6001, 0.9044, 0.5725, 0.9028, 0.3457, 0.9065, 0.6001, 0.9017, 0.6031, 0.9033, 0.5746, 0.9044, 0.5725, 0.9017, 0.6031, 0.8999, 0.3194, 0.9017, 0.3472, 0.9033, 0.5746, 0.888, 0.349, 0.889, 0.3503, 0.891, 0.5841, 0.8899, 0.583, 0.8925, 0.6068, 0.8885, 0.6101, 0.8899, 0.583, 0.891, 0.5841, 0.8885, 0.6101, 0.8861, 0.3216, 0.888, 0.349, 0.8899, 0.583, 0.8861, 0.3216, 0.8908, 0.3199, 0.889, 0.3503, 0.888, 0.349, 0.8536, 0.4527, 0.8548, 0.4527, 0.858, 0.6863, 0.8568, 0.6863, 0.8557, 0.7169, 0.8514, 0.4303, 0.8536, 0.4527, 0.8568, 0.6863, 0.8514, 0.4303, 0.8559, 0.4227, 0.8548, 0.4527, 0.8536, 0.4527, 0.8559, 0.4227, 0.8603, 0.7097, 0.858, 0.6863, 0.8548, 0.4527, 0.8348, 0.4652, 0.8357, 0.4652, 0.839, 0.6916, 0.8381, 0.6936, 0.8367, 0.4345, 0.8412, 0.7188, 0.839, 0.6916, 0.8357, 0.4652, 0.8412, 0.7188, 0.837, 0.7223, 0.8381, 0.6936, 0.839, 0.6916, 0.837, 0.7223, 0.8326, 0.4413, 0.8348, 0.4652, 0.8381, 0.6936, 0.8022, 0.3741, 0.804, 0.3758, 0.8053, 0.667, 0.8035, 0.6693, 0.8014, 0.6999, 0.7992, 0.3421, 0.8022, 0.3741, 0.8035, 0.6693, 0.8064, 0.3357, 0.808, 0.7024, 0.8053, 0.667, 0.804, 0.3758, 0.808, 0.7024, 0.8014, 0.6999, 0.8035, 0.6693, 0.8053, 0.667, 0.7878, 0.3761, 0.7897, 0.3776, 0.7922, 0.6657, 0.7904, 0.6691, 0.795, 0.698, 0.7884, 0.6973, 0.7904, 0.6691, 0.7922, 0.6657, 0.7847, 0.3461, 0.7918, 0.3418, 0.7897, 0.3776, 0.7878, 0.3761, 0.7884, 0.6973, 0.7847, 0.3461, 0.7878, 0.3761, 0.7904, 0.6691, 0.7486, 0.3665, 0.7497, 0.3676, 0.751, 0.628, 0.7498, 0.6295, 0.7533, 0.6638, 0.7479, 0.6632, 0.7498, 0.6295, 0.751, 0.628, 0.7466, 0.338, 0.7513, 0.3354, 0.7497, 0.3676, 0.7486, 0.3665, 0.7479, 0.6632, 0.7466, 0.338, 0.7486, 0.3665, 0.7498, 0.6295, 0.7327, 0.3595, 0.7337, 0.3609, 0.7341, 0.6214, 0.7331, 0.6198, 0.7355, 0.3299, 0.7364, 0.6519, 0.7341, 0.6214, 0.7337, 0.3609, 0.7364, 0.6519, 0.7311, 0.6532, 0.7331, 0.6198, 0.7341, 0.6214, 0.7306, 0.3313, 0.7355, 0.3299, 0.7337, 0.3609, 0.7327, 0.3595])
me_cube.materials.append(mat_material)
me_cube.use_remesh_preserve_volume = False
me_cube.use_remesh_preserve_attributes = False
me_cube.use_mirror_vertex_groups = False
me_cube.update()

# ---- objects
ob_cube = bpy.data.objects.new('Cube', me_cube)
ob_light = bpy.data.objects.new('Light', light_light)
ob_camera = bpy.data.objects.new('Camera', cam_camera)

# ---- transforms, parenting, visibility, modifiers, constraints
ob_cube.location = (0.0, 0.0, 0.0)
ob_cube.lock_rotations_4d = False
ob_cube.empty_display_type = 'ARROWS'
ob_cube.lineart.crease_threshold = 0.0
ob_light.location = (4.076, 1.005, 5.904)
ob_light.rotation_euler = (0.6503, 0.05522, 1.866)
ob_light.lock_rotations_4d = False
ob_light.empty_display_type = 'ARROWS'
ob_light.color = (0.0, 0.0, 0.0, 0.0)
ob_light.lineart.crease_threshold = 0.0
ob_camera.location = (7.359, -6.926, 4.958)
ob_camera.rotation_euler = (1.109, 0.0, 0.8149)
ob_camera.lock_rotations_4d = False
ob_camera.empty_display_type = 'ARROWS'
ob_camera.color = (0.0, 0.0, 0.0, 0.0)
ob_camera.display_type = 'WIRE'
ob_camera.lineart.crease_threshold = 0.0

# ---- collection membership
col_collection.objects.link(ob_cube)
col_collection.objects.link(ob_light)
col_collection.objects.link(ob_camera)

# ---- scene / render settings (as saved in the file)
scene.camera = ob_camera
scene.frame_start = 1; scene.frame_end = 250; scene.frame_set(1)
scene.render.engine = 'BLENDER_EEVEE_NEXT'
scene.cycles.use_denoising = False
scene.cycles.samples = 128
scene.cycles.sampling_pattern = 'TABULATED_SOBOL'
scene.cycles.use_adaptive_sampling = False
scene.cycles.use_light_tree = False
scene.view_settings.view_transform = 'Filmic'
bpy.context.view_layer.update()

